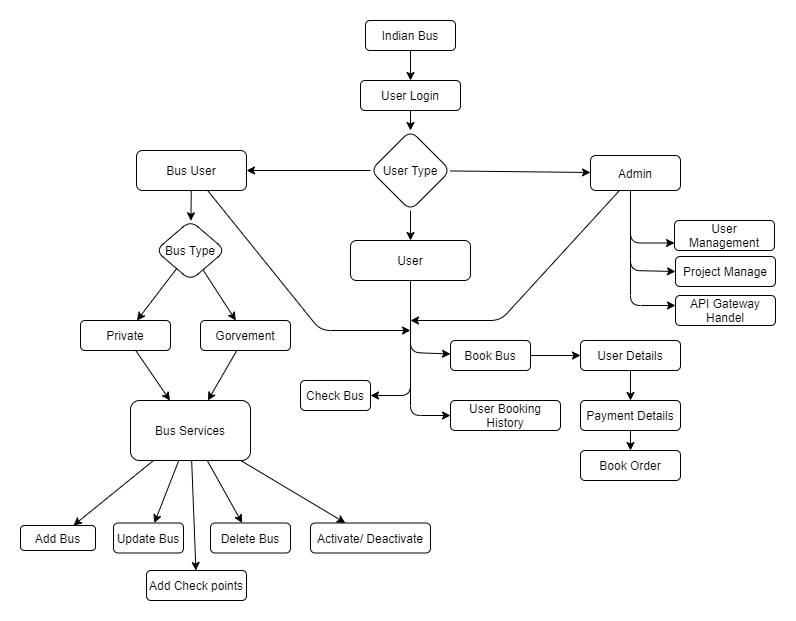

The diagram above was exported from draw.io. Its source (the exported page's mxGraphModel, read from the mxfile embedded in the PNG):
<mxGraphModel dx="852" dy="494" grid="1" gridSize="10" guides="1" tooltips="1" connect="1" arrows="1" fold="1" page="1" pageScale="1" pageWidth="827" pageHeight="1169" math="0" shadow="0">
  <root>
    <mxCell id="0" />
    <mxCell id="1" parent="0" />
    <mxCell id="ivMOAwM1XaiSY6YK20Qp-66" style="edgeStyle=orthogonalEdgeStyle;orthogonalLoop=1;jettySize=auto;html=1;" parent="1" source="ivMOAwM1XaiSY6YK20Qp-1" target="ivMOAwM1XaiSY6YK20Qp-64" edge="1">
      <mxGeometry relative="1" as="geometry" />
    </mxCell>
    <mxCell id="ivMOAwM1XaiSY6YK20Qp-1" value="Indian Bus" style="whiteSpace=wrap;html=1;rounded=1;" parent="1" vertex="1">
      <mxGeometry x="355" y="20" width="90" height="30" as="geometry" />
    </mxCell>
    <mxCell id="ivMOAwM1XaiSY6YK20Qp-3" value="User" style="whiteSpace=wrap;html=1;rounded=1;" parent="1" vertex="1">
      <mxGeometry x="340" y="240" width="120" height="40" as="geometry" />
    </mxCell>
    <mxCell id="ivMOAwM1XaiSY6YK20Qp-4" value="Bus User" style="whiteSpace=wrap;html=1;rounded=1;" parent="1" vertex="1">
      <mxGeometry x="126" y="150" width="110" height="40" as="geometry" />
    </mxCell>
    <mxCell id="ivMOAwM1XaiSY6YK20Qp-61" style="edgeStyle=orthogonalEdgeStyle;orthogonalLoop=1;jettySize=auto;html=1;" parent="1" source="ivMOAwM1XaiSY6YK20Qp-5" target="ivMOAwM1XaiSY6YK20Qp-58" edge="1">
      <mxGeometry relative="1" as="geometry">
        <Array as="points">
          <mxPoint x="620" y="305" />
        </Array>
      </mxGeometry>
    </mxCell>
    <mxCell id="ivMOAwM1XaiSY6YK20Qp-62" style="edgeStyle=orthogonalEdgeStyle;orthogonalLoop=1;jettySize=auto;html=1;entryX=0;entryY=0.5;entryDx=0;entryDy=0;" parent="1" source="ivMOAwM1XaiSY6YK20Qp-5" target="ivMOAwM1XaiSY6YK20Qp-57" edge="1">
      <mxGeometry relative="1" as="geometry">
        <Array as="points">
          <mxPoint x="620" y="270" />
        </Array>
      </mxGeometry>
    </mxCell>
    <mxCell id="ivMOAwM1XaiSY6YK20Qp-63" style="edgeStyle=orthogonalEdgeStyle;orthogonalLoop=1;jettySize=auto;html=1;entryX=0;entryY=0.75;entryDx=0;entryDy=0;" parent="1" source="ivMOAwM1XaiSY6YK20Qp-5" target="ivMOAwM1XaiSY6YK20Qp-56" edge="1">
      <mxGeometry relative="1" as="geometry">
        <Array as="points">
          <mxPoint x="620" y="242" />
        </Array>
      </mxGeometry>
    </mxCell>
    <mxCell id="ivMOAwM1XaiSY6YK20Qp-5" value="Admin" style="whiteSpace=wrap;html=1;rounded=1;" parent="1" vertex="1">
      <mxGeometry x="580" y="155" width="90" height="35" as="geometry" />
    </mxCell>
    <mxCell id="ivMOAwM1XaiSY6YK20Qp-6" value="User Type" style="rhombus;whiteSpace=wrap;html=1;rounded=1;" parent="1" vertex="1">
      <mxGeometry x="360" y="130" width="80" height="80" as="geometry" />
    </mxCell>
    <mxCell id="ivMOAwM1XaiSY6YK20Qp-8" value="" style="endArrow=classic;html=1;" parent="1" source="ivMOAwM1XaiSY6YK20Qp-6" target="ivMOAwM1XaiSY6YK20Qp-5" edge="1">
      <mxGeometry width="50" height="50" relative="1" as="geometry">
        <mxPoint x="410" y="100" as="sourcePoint" />
        <mxPoint x="410" y="140" as="targetPoint" />
      </mxGeometry>
    </mxCell>
    <mxCell id="ivMOAwM1XaiSY6YK20Qp-9" value="" style="endArrow=classic;html=1;" parent="1" source="ivMOAwM1XaiSY6YK20Qp-6" target="ivMOAwM1XaiSY6YK20Qp-4" edge="1">
      <mxGeometry width="50" height="50" relative="1" as="geometry">
        <mxPoint x="450" y="180" as="sourcePoint" />
        <mxPoint x="610" y="180" as="targetPoint" />
      </mxGeometry>
    </mxCell>
    <mxCell id="ivMOAwM1XaiSY6YK20Qp-11" value="" style="endArrow=classic;html=1;" parent="1" source="ivMOAwM1XaiSY6YK20Qp-6" target="ivMOAwM1XaiSY6YK20Qp-3" edge="1">
      <mxGeometry width="50" height="50" relative="1" as="geometry">
        <mxPoint x="410" y="220" as="sourcePoint" />
        <mxPoint x="410" y="250" as="targetPoint" />
      </mxGeometry>
    </mxCell>
    <mxCell id="ivMOAwM1XaiSY6YK20Qp-12" value="Private" style="whiteSpace=wrap;html=1;rounded=1;" parent="1" vertex="1">
      <mxGeometry x="70" y="320" width="90" height="30" as="geometry" />
    </mxCell>
    <mxCell id="ivMOAwM1XaiSY6YK20Qp-13" value="Bus Type" style="rhombus;whiteSpace=wrap;html=1;rounded=1;" parent="1" vertex="1">
      <mxGeometry x="145" y="220" width="70" height="60" as="geometry" />
    </mxCell>
    <mxCell id="ivMOAwM1XaiSY6YK20Qp-14" value="Gorvement" style="whiteSpace=wrap;html=1;rounded=1;" parent="1" vertex="1">
      <mxGeometry x="190" y="320" width="90" height="30" as="geometry" />
    </mxCell>
    <mxCell id="ivMOAwM1XaiSY6YK20Qp-15" value="" style="endArrow=classic;html=1;" parent="1" source="ivMOAwM1XaiSY6YK20Qp-4" target="ivMOAwM1XaiSY6YK20Qp-13" edge="1">
      <mxGeometry width="50" height="50" relative="1" as="geometry">
        <mxPoint x="80" y="280" as="sourcePoint" />
        <mxPoint x="130" y="230" as="targetPoint" />
      </mxGeometry>
    </mxCell>
    <mxCell id="ivMOAwM1XaiSY6YK20Qp-18" value="" style="endArrow=classic;html=1;" parent="1" source="ivMOAwM1XaiSY6YK20Qp-13" target="ivMOAwM1XaiSY6YK20Qp-14" edge="1">
      <mxGeometry width="50" height="50" relative="1" as="geometry">
        <mxPoint x="390" y="290" as="sourcePoint" />
        <mxPoint x="440" y="240" as="targetPoint" />
      </mxGeometry>
    </mxCell>
    <mxCell id="ivMOAwM1XaiSY6YK20Qp-19" value="" style="endArrow=classic;html=1;" parent="1" source="ivMOAwM1XaiSY6YK20Qp-13" target="ivMOAwM1XaiSY6YK20Qp-12" edge="1">
      <mxGeometry width="50" height="50" relative="1" as="geometry">
        <mxPoint x="206.1538461538462" y="326.1538461538462" as="sourcePoint" />
        <mxPoint x="250" y="370" as="targetPoint" />
      </mxGeometry>
    </mxCell>
    <mxCell id="ivMOAwM1XaiSY6YK20Qp-20" value="Bus Services" style="whiteSpace=wrap;html=1;rounded=1;" parent="1" vertex="1">
      <mxGeometry x="120" y="400" width="120" height="60" as="geometry" />
    </mxCell>
    <mxCell id="ivMOAwM1XaiSY6YK20Qp-21" value="Add Bus" style="whiteSpace=wrap;html=1;rounded=1;" parent="1" vertex="1">
      <mxGeometry x="10" y="525" width="75" height="25" as="geometry" />
    </mxCell>
    <mxCell id="ivMOAwM1XaiSY6YK20Qp-22" value="Update Bus" style="whiteSpace=wrap;html=1;rounded=1;" parent="1" vertex="1">
      <mxGeometry x="103" y="522.5" width="70" height="30" as="geometry" />
    </mxCell>
    <mxCell id="ivMOAwM1XaiSY6YK20Qp-23" value="Delete Bus" style="whiteSpace=wrap;html=1;rounded=1;" parent="1" vertex="1">
      <mxGeometry x="200" y="522.5" width="80" height="30" as="geometry" />
    </mxCell>
    <mxCell id="ivMOAwM1XaiSY6YK20Qp-24" value="Activate/ Deactivate" style="whiteSpace=wrap;html=1;rounded=1;" parent="1" vertex="1">
      <mxGeometry x="300" y="522.5" width="120" height="30" as="geometry" />
    </mxCell>
    <mxCell id="ivMOAwM1XaiSY6YK20Qp-25" value="" style="endArrow=classic;html=1;" parent="1" source="ivMOAwM1XaiSY6YK20Qp-14" target="ivMOAwM1XaiSY6YK20Qp-20" edge="1">
      <mxGeometry width="50" height="50" relative="1" as="geometry">
        <mxPoint x="350" y="520" as="sourcePoint" />
        <mxPoint x="400" y="470" as="targetPoint" />
      </mxGeometry>
    </mxCell>
    <mxCell id="ivMOAwM1XaiSY6YK20Qp-26" value="" style="endArrow=classic;html=1;" parent="1" source="ivMOAwM1XaiSY6YK20Qp-12" target="ivMOAwM1XaiSY6YK20Qp-20" edge="1">
      <mxGeometry width="50" height="50" relative="1" as="geometry">
        <mxPoint x="270" y="390" as="sourcePoint" />
        <mxPoint x="210" y="450" as="targetPoint" />
      </mxGeometry>
    </mxCell>
    <mxCell id="ivMOAwM1XaiSY6YK20Qp-27" value="" style="endArrow=classic;html=1;" parent="1" source="ivMOAwM1XaiSY6YK20Qp-20" target="ivMOAwM1XaiSY6YK20Qp-23" edge="1">
      <mxGeometry width="50" height="50" relative="1" as="geometry">
        <mxPoint x="170" y="650" as="sourcePoint" />
        <mxPoint x="220" y="600" as="targetPoint" />
      </mxGeometry>
    </mxCell>
    <mxCell id="ivMOAwM1XaiSY6YK20Qp-28" value="" style="endArrow=classic;html=1;" parent="1" source="ivMOAwM1XaiSY6YK20Qp-20" target="ivMOAwM1XaiSY6YK20Qp-24" edge="1">
      <mxGeometry width="50" height="50" relative="1" as="geometry">
        <mxPoint x="211.81818181818176" y="470" as="sourcePoint" />
        <mxPoint x="259.090909090909" y="535" as="targetPoint" />
      </mxGeometry>
    </mxCell>
    <mxCell id="ivMOAwM1XaiSY6YK20Qp-29" value="" style="endArrow=classic;html=1;" parent="1" source="ivMOAwM1XaiSY6YK20Qp-20" target="ivMOAwM1XaiSY6YK20Qp-22" edge="1">
      <mxGeometry width="50" height="50" relative="1" as="geometry">
        <mxPoint x="247.27272727272725" y="470" as="sourcePoint" />
        <mxPoint x="371.36363636363626" y="535" as="targetPoint" />
      </mxGeometry>
    </mxCell>
    <mxCell id="ivMOAwM1XaiSY6YK20Qp-30" value="" style="endArrow=classic;html=1;" parent="1" source="ivMOAwM1XaiSY6YK20Qp-20" target="ivMOAwM1XaiSY6YK20Qp-21" edge="1">
      <mxGeometry width="50" height="50" relative="1" as="geometry">
        <mxPoint x="185.909090909091" y="470" as="sourcePoint" />
        <mxPoint x="177.0454545454545" y="535" as="targetPoint" />
      </mxGeometry>
    </mxCell>
    <mxCell id="ivMOAwM1XaiSY6YK20Qp-48" style="edgeStyle=orthogonalEdgeStyle;orthogonalLoop=1;jettySize=auto;html=1;" parent="1" source="ivMOAwM1XaiSY6YK20Qp-31" target="ivMOAwM1XaiSY6YK20Qp-46" edge="1">
      <mxGeometry relative="1" as="geometry" />
    </mxCell>
    <mxCell id="ivMOAwM1XaiSY6YK20Qp-31" value="Book Bus&lt;br&gt;" style="whiteSpace=wrap;html=1;rounded=1;" parent="1" vertex="1">
      <mxGeometry x="440" y="340" width="80" height="30" as="geometry" />
    </mxCell>
    <mxCell id="ivMOAwM1XaiSY6YK20Qp-32" value="Check Bus" style="whiteSpace=wrap;html=1;rounded=1;" parent="1" vertex="1">
      <mxGeometry x="290" y="380" width="70" height="30" as="geometry" />
    </mxCell>
    <mxCell id="ivMOAwM1XaiSY6YK20Qp-33" value="User Booking History" style="whiteSpace=wrap;html=1;rounded=1;" parent="1" vertex="1">
      <mxGeometry x="440" y="400" width="110" height="30" as="geometry" />
    </mxCell>
    <mxCell id="ivMOAwM1XaiSY6YK20Qp-37" value="" style="endArrow=classic;html=1;" parent="1" source="ivMOAwM1XaiSY6YK20Qp-3" target="ivMOAwM1XaiSY6YK20Qp-33" edge="1">
      <mxGeometry width="50" height="50" relative="1" as="geometry">
        <mxPoint x="310" y="390" as="sourcePoint" />
        <mxPoint x="360" y="340" as="targetPoint" />
        <Array as="points">
          <mxPoint x="400" y="415" />
        </Array>
      </mxGeometry>
    </mxCell>
    <mxCell id="ivMOAwM1XaiSY6YK20Qp-39" value="" style="endArrow=classic;html=1;" parent="1" source="ivMOAwM1XaiSY6YK20Qp-3" target="ivMOAwM1XaiSY6YK20Qp-32" edge="1">
      <mxGeometry width="50" height="50" relative="1" as="geometry">
        <mxPoint x="320" y="410" as="sourcePoint" />
        <mxPoint x="370" y="360" as="targetPoint" />
        <Array as="points">
          <mxPoint x="400" y="395" />
        </Array>
      </mxGeometry>
    </mxCell>
    <mxCell id="ivMOAwM1XaiSY6YK20Qp-40" value="" style="endArrow=classic;html=1;" parent="1" source="ivMOAwM1XaiSY6YK20Qp-3" target="ivMOAwM1XaiSY6YK20Qp-31" edge="1">
      <mxGeometry width="50" height="50" relative="1" as="geometry">
        <mxPoint x="410" y="310" as="sourcePoint" />
        <mxPoint x="450" y="405" as="targetPoint" />
        <Array as="points">
          <mxPoint x="400" y="352" />
        </Array>
      </mxGeometry>
    </mxCell>
    <mxCell id="ivMOAwM1XaiSY6YK20Qp-41" value="" style="endArrow=classic;html=1;" parent="1" source="ivMOAwM1XaiSY6YK20Qp-4" edge="1">
      <mxGeometry width="50" height="50" relative="1" as="geometry">
        <mxPoint x="530" y="340" as="sourcePoint" />
        <mxPoint x="400" y="330" as="targetPoint" />
        <Array as="points">
          <mxPoint x="310" y="330" />
        </Array>
      </mxGeometry>
    </mxCell>
    <mxCell id="ivMOAwM1XaiSY6YK20Qp-42" value="" style="endArrow=classic;html=1;" parent="1" source="ivMOAwM1XaiSY6YK20Qp-5" edge="1">
      <mxGeometry width="50" height="50" relative="1" as="geometry">
        <mxPoint x="209.69696969696952" y="200" as="sourcePoint" />
        <mxPoint x="400" y="320" as="targetPoint" />
        <Array as="points">
          <mxPoint x="490" y="320" />
        </Array>
      </mxGeometry>
    </mxCell>
    <mxCell id="ivMOAwM1XaiSY6YK20Qp-43" value="Add Check points" style="whiteSpace=wrap;html=1;rounded=1;" parent="1" vertex="1">
      <mxGeometry x="136" y="570" width="100" height="30" as="geometry" />
    </mxCell>
    <mxCell id="ivMOAwM1XaiSY6YK20Qp-44" value="" style="endArrow=classic;html=1;" parent="1" source="ivMOAwM1XaiSY6YK20Qp-20" target="ivMOAwM1XaiSY6YK20Qp-43" edge="1">
      <mxGeometry width="50" height="50" relative="1" as="geometry">
        <mxPoint x="180.23255813953483" y="470" as="sourcePoint" />
        <mxPoint x="159.88372093023258" y="532.5" as="targetPoint" />
      </mxGeometry>
    </mxCell>
    <mxCell id="ivMOAwM1XaiSY6YK20Qp-49" style="edgeStyle=orthogonalEdgeStyle;orthogonalLoop=1;jettySize=auto;html=1;" parent="1" source="ivMOAwM1XaiSY6YK20Qp-46" target="ivMOAwM1XaiSY6YK20Qp-47" edge="1">
      <mxGeometry relative="1" as="geometry" />
    </mxCell>
    <mxCell id="ivMOAwM1XaiSY6YK20Qp-46" value="User Details" style="whiteSpace=wrap;html=1;rounded=1;" parent="1" vertex="1">
      <mxGeometry x="570" y="340" width="100" height="30" as="geometry" />
    </mxCell>
    <mxCell id="ivMOAwM1XaiSY6YK20Qp-47" value="Payment Details" style="whiteSpace=wrap;html=1;rounded=1;" parent="1" vertex="1">
      <mxGeometry x="570" y="400" width="100" height="30" as="geometry" />
    </mxCell>
    <mxCell id="ivMOAwM1XaiSY6YK20Qp-50" value="Book Order" style="whiteSpace=wrap;html=1;rounded=1;" parent="1" vertex="1">
      <mxGeometry x="570" y="450" width="100" height="30" as="geometry" />
    </mxCell>
    <mxCell id="ivMOAwM1XaiSY6YK20Qp-53" value="" style="edgeStyle=orthogonalEdgeStyle;orthogonalLoop=1;jettySize=auto;html=1;" parent="1" source="ivMOAwM1XaiSY6YK20Qp-47" target="ivMOAwM1XaiSY6YK20Qp-50" edge="1">
      <mxGeometry relative="1" as="geometry">
        <mxPoint x="630" y="410" as="sourcePoint" />
        <mxPoint x="630" y="380" as="targetPoint" />
      </mxGeometry>
    </mxCell>
    <mxCell id="ivMOAwM1XaiSY6YK20Qp-56" value="User Management" style="whiteSpace=wrap;html=1;rounded=1;" parent="1" vertex="1">
      <mxGeometry x="664" y="220" width="100" height="30" as="geometry" />
    </mxCell>
    <mxCell id="ivMOAwM1XaiSY6YK20Qp-57" value="Project Manage" style="whiteSpace=wrap;html=1;rounded=1;" parent="1" vertex="1">
      <mxGeometry x="665" y="256" width="100" height="30" as="geometry" />
    </mxCell>
    <mxCell id="ivMOAwM1XaiSY6YK20Qp-58" value="API Gateway Handel" style="whiteSpace=wrap;html=1;rounded=1;" parent="1" vertex="1">
      <mxGeometry x="665" y="295" width="100" height="30" as="geometry" />
    </mxCell>
    <mxCell id="ivMOAwM1XaiSY6YK20Qp-67" style="edgeStyle=orthogonalEdgeStyle;orthogonalLoop=1;jettySize=auto;html=1;" parent="1" source="ivMOAwM1XaiSY6YK20Qp-64" target="ivMOAwM1XaiSY6YK20Qp-6" edge="1">
      <mxGeometry relative="1" as="geometry" />
    </mxCell>
    <mxCell id="ivMOAwM1XaiSY6YK20Qp-64" value="User Login" style="whiteSpace=wrap;html=1;rounded=1;" parent="1" vertex="1">
      <mxGeometry x="350" y="80" width="100" height="30" as="geometry" />
    </mxCell>
  </root>
</mxGraphModel>